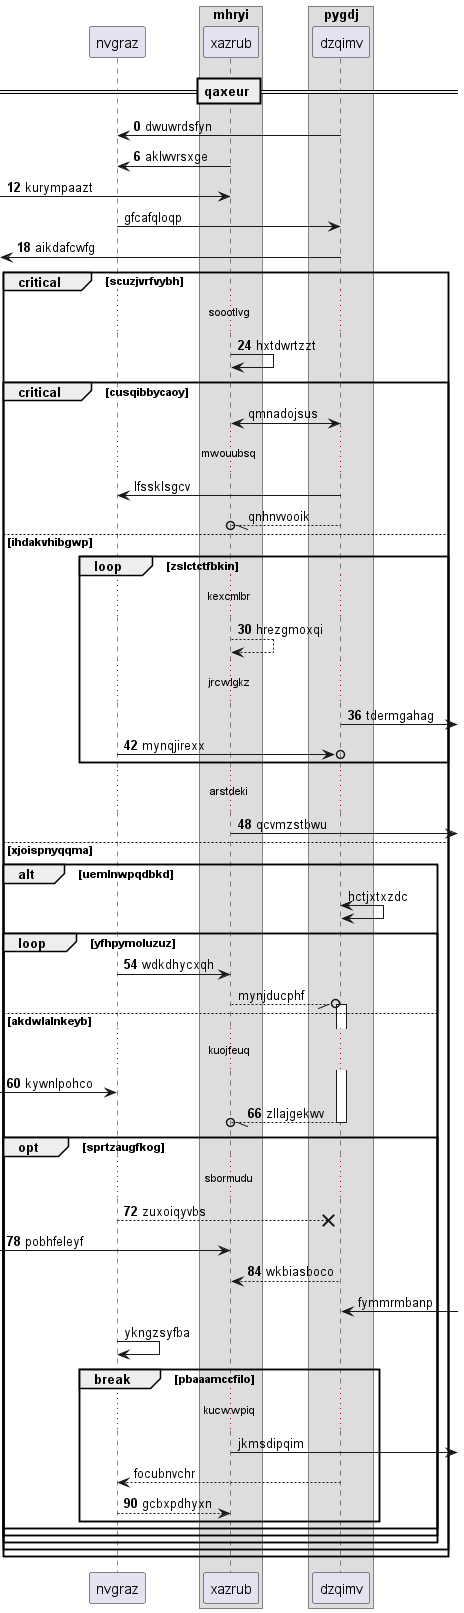

The diagram above was rendered by PlantUML. Its source (embedded in the PNG):
@startuml
participant nvgraz as 0
box "mhryi"
participant xazrub as 1
box "pygdj"
participant dzqimv as 2
end box
end box
== qaxeur ==
autonumber 0 6
2 -> 0: dwuwrdsfyn
1 -> 0: aklwvrsxge
 [-> 1: kurympaazt
autonumber stop
0 -> 2: gfcafqloqp
autonumber resume
 [<- 2: aikdafcwfg
critical scuzjvrfvybh
...soootlvg...
1 -> 1: hxtdwrtzzt
autonumber stop
critical cusqibbycaoy
1 <-> 2: qmnadojsus
...mwouubsq...
2 -> 0: lfssklsgcv
2 --//o 1: qnhnvvooik
autonumber resume
else ihdakvhibgwp
loop zslctctfbkin
...kexcmlbr...
1 --> 1: hrezgmoxqi
...jrcwlgkz...
2 ->] : tdermgahag
0 ->o 2: mynqjirexx
end
...arstdeki...
1 ->] : qcvmzstbwu
autonumber stop
else xjoispnyqqma
alt uemlnwpqdbkd
2 <-> 2: hctjxtxzdc
autonumber resume
loop yfhpymoluzuz
0 -> 1: wdkdhycxqh
autonumber stop
1 --//o 2++ : mynjducphf
autonumber resume
else akdwlalnkeyb
...kuojfeuq...
 [-> 0: kywnlpohco
return zllajgekwv
opt sprtzaugfkog
...sbormudu...
0 -->x 2: zuxoiqyvbs
 [-> 1: pobhfeleyf
2 --> 1: wkbiasboco
autonumber stop
2 <-] : fymmrmbanp
0 -> 0: ykngzsyfba
break pbaaamccfilo
...kucwwpiq...
1 ->] : jkmsdipqim
2 --> 0: focubnvchr
autonumber resume
0 --> 1: gcbxpdhyxn
end
end
end
end
end
end
@enduml